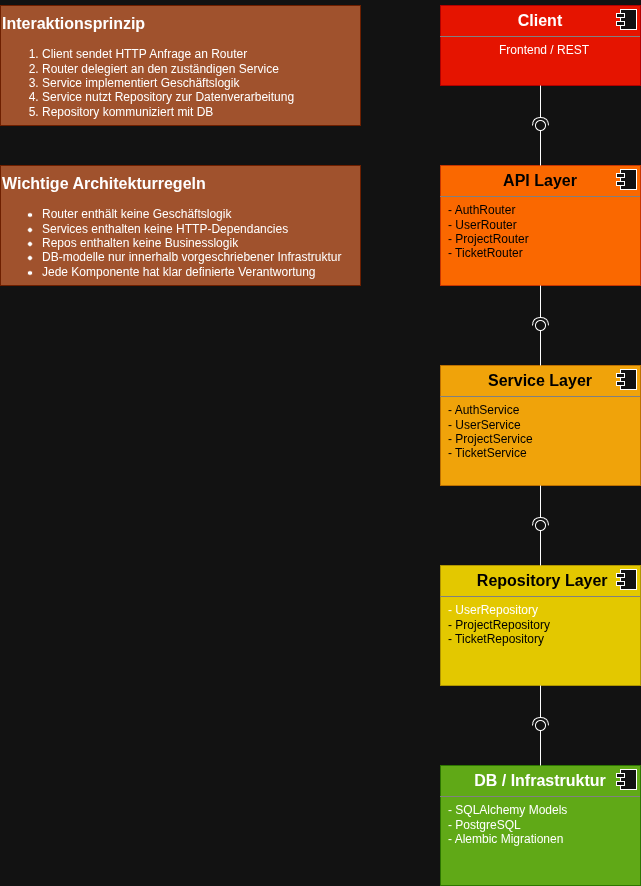

The diagram above was exported from draw.io. Its source (the exported page's mxGraphModel, read from the mxfile embedded in the PNG):
<mxGraphModel dx="1678" dy="988" grid="1" gridSize="10" guides="1" tooltips="1" connect="1" arrows="1" fold="1" page="1" pageScale="1" pageWidth="827" pageHeight="1169" math="0" shadow="0">
  <root>
    <mxCell id="0" />
    <mxCell id="1" parent="0" />
    <mxCell id="RRyIs05DNhQXFqDyClG--1" value="&lt;p style=&quot;margin:0px;margin-top:6px;text-align:center;&quot;&gt;&lt;b&gt;&lt;font style=&quot;font-size: 16px;&quot;&gt;Client&lt;/font&gt;&lt;/b&gt;&lt;/p&gt;&lt;hr size=&quot;1&quot; style=&quot;border-style:solid;&quot;&gt;&lt;p style=&quot;text-align: center; margin: 0px 0px 0px 8px;&quot;&gt;Frontend / REST&lt;/p&gt;" style="align=left;overflow=fill;html=1;dropTarget=0;whiteSpace=wrap;fillColor=#e51400;fontColor=#ffffff;strokeColor=#B20000;" vertex="1" parent="1">
      <mxGeometry x="480" y="40" width="200" height="80" as="geometry" />
    </mxCell>
    <mxCell id="RRyIs05DNhQXFqDyClG--2" value="" style="shape=component;jettyWidth=8;jettyHeight=4;" vertex="1" parent="RRyIs05DNhQXFqDyClG--1">
      <mxGeometry x="1" width="20" height="20" relative="1" as="geometry">
        <mxPoint x="-24" y="4" as="offset" />
      </mxGeometry>
    </mxCell>
    <mxCell id="RRyIs05DNhQXFqDyClG--5" value="&lt;p style=&quot;margin:0px;margin-top:6px;text-align:center;&quot;&gt;&lt;b&gt;&lt;font style=&quot;font-size: 16px;&quot;&gt;API Layer&lt;/font&gt;&lt;/b&gt;&lt;/p&gt;&lt;hr size=&quot;1&quot; style=&quot;border-style:solid;&quot;&gt;&lt;p style=&quot;margin: 0px 0px 0px 8px;&quot;&gt;- AuthRouter&lt;/p&gt;&lt;p style=&quot;margin: 0px 0px 0px 8px;&quot;&gt;- UserRouter&lt;/p&gt;&lt;p style=&quot;margin: 0px 0px 0px 8px;&quot;&gt;- ProjectRouter&lt;/p&gt;&lt;p style=&quot;margin: 0px 0px 0px 8px;&quot;&gt;- TicketRouter&lt;/p&gt;" style="align=left;overflow=fill;html=1;dropTarget=0;whiteSpace=wrap;fillColor=#fa6800;fontColor=#000000;strokeColor=#C73500;" vertex="1" parent="1">
      <mxGeometry x="480" y="200" width="200" height="120" as="geometry" />
    </mxCell>
    <mxCell id="RRyIs05DNhQXFqDyClG--6" value="" style="shape=component;jettyWidth=8;jettyHeight=4;" vertex="1" parent="RRyIs05DNhQXFqDyClG--5">
      <mxGeometry x="1" width="20" height="20" relative="1" as="geometry">
        <mxPoint x="-24" y="4" as="offset" />
      </mxGeometry>
    </mxCell>
    <mxCell id="RRyIs05DNhQXFqDyClG--7" value="&lt;p style=&quot;margin:0px;margin-top:6px;text-align:center;&quot;&gt;&lt;span style=&quot;font-size: 16px;&quot;&gt;&lt;b&gt;Service Layer&lt;/b&gt;&lt;/span&gt;&lt;/p&gt;&lt;hr size=&quot;1&quot; style=&quot;border-style:solid;&quot;&gt;&lt;p style=&quot;margin: 0px 0px 0px 8px;&quot;&gt;- AuthService&lt;/p&gt;&lt;p style=&quot;margin: 0px 0px 0px 8px;&quot;&gt;- UserService&lt;/p&gt;&lt;p style=&quot;margin: 0px 0px 0px 8px;&quot;&gt;- ProjectService&lt;/p&gt;&lt;p style=&quot;margin: 0px 0px 0px 8px;&quot;&gt;- TicketService&lt;/p&gt;" style="align=left;overflow=fill;html=1;dropTarget=0;whiteSpace=wrap;fillColor=#f0a30a;fontColor=#000000;strokeColor=#BD7000;" vertex="1" parent="1">
      <mxGeometry x="480" y="400" width="200" height="120" as="geometry" />
    </mxCell>
    <mxCell id="RRyIs05DNhQXFqDyClG--8" value="" style="shape=component;jettyWidth=8;jettyHeight=4;" vertex="1" parent="RRyIs05DNhQXFqDyClG--7">
      <mxGeometry x="1" width="20" height="20" relative="1" as="geometry">
        <mxPoint x="-24" y="4" as="offset" />
      </mxGeometry>
    </mxCell>
    <mxCell id="RRyIs05DNhQXFqDyClG--9" value="" style="rounded=0;orthogonalLoop=1;jettySize=auto;html=1;endArrow=halfCircle;endFill=0;endSize=6;strokeWidth=1;sketch=0;" edge="1" parent="1" source="RRyIs05DNhQXFqDyClG--5">
      <mxGeometry relative="1" as="geometry">
        <mxPoint x="350" y="605" as="sourcePoint" />
        <mxPoint x="580" y="360" as="targetPoint" />
      </mxGeometry>
    </mxCell>
    <mxCell id="RRyIs05DNhQXFqDyClG--10" value="" style="rounded=0;orthogonalLoop=1;jettySize=auto;html=1;endArrow=oval;endFill=0;sketch=0;sourcePerimeterSpacing=0;targetPerimeterSpacing=0;endSize=10;" edge="1" parent="1" source="RRyIs05DNhQXFqDyClG--7">
      <mxGeometry relative="1" as="geometry">
        <mxPoint x="310" y="605" as="sourcePoint" />
        <mxPoint x="580" y="360" as="targetPoint" />
      </mxGeometry>
    </mxCell>
    <mxCell id="RRyIs05DNhQXFqDyClG--11" value="" style="ellipse;whiteSpace=wrap;html=1;align=center;aspect=fixed;fillColor=none;strokeColor=none;resizable=0;perimeter=centerPerimeter;rotatable=0;allowArrows=0;points=[];outlineConnect=1;" vertex="1" parent="1">
      <mxGeometry x="325" y="600" width="10" height="10" as="geometry" />
    </mxCell>
    <mxCell id="RRyIs05DNhQXFqDyClG--12" value="&lt;p style=&quot;margin:0px;margin-top:6px;text-align:center;&quot;&gt;&lt;b&gt;&lt;font style=&quot;font-size: 16px;&quot;&gt;&amp;nbsp;Repository Layer&lt;/font&gt;&lt;/b&gt;&lt;/p&gt;&lt;hr size=&quot;1&quot; style=&quot;border-style:solid;&quot;&gt;&lt;p style=&quot;margin: 0px 0px 0px 8px;&quot;&gt;&lt;span style=&quot;background-color: transparent; color: light-dark(rgb(0, 0, 0), rgb(255, 255, 255));&quot;&gt;- UserRepository&lt;/span&gt;&lt;/p&gt;&lt;p style=&quot;margin: 0px 0px 0px 8px;&quot;&gt;- ProjectRepository&lt;/p&gt;&lt;p style=&quot;margin: 0px 0px 0px 8px;&quot;&gt;- TicketRepository&lt;/p&gt;" style="align=left;overflow=fill;html=1;dropTarget=0;whiteSpace=wrap;fillColor=#e3c800;fontColor=#000000;strokeColor=#B09500;" vertex="1" parent="1">
      <mxGeometry x="480" y="600" width="200" height="120" as="geometry" />
    </mxCell>
    <mxCell id="RRyIs05DNhQXFqDyClG--13" value="" style="shape=component;jettyWidth=8;jettyHeight=4;" vertex="1" parent="RRyIs05DNhQXFqDyClG--12">
      <mxGeometry x="1" width="20" height="20" relative="1" as="geometry">
        <mxPoint x="-24" y="4" as="offset" />
      </mxGeometry>
    </mxCell>
    <mxCell id="RRyIs05DNhQXFqDyClG--14" value="" style="rounded=0;orthogonalLoop=1;jettySize=auto;html=1;endArrow=halfCircle;endFill=0;endSize=6;strokeWidth=1;sketch=0;exitX=0.5;exitY=1;exitDx=0;exitDy=0;" edge="1" parent="1" source="RRyIs05DNhQXFqDyClG--7">
      <mxGeometry relative="1" as="geometry">
        <mxPoint x="350" y="575" as="sourcePoint" />
        <mxPoint x="580" y="560" as="targetPoint" />
      </mxGeometry>
    </mxCell>
    <mxCell id="RRyIs05DNhQXFqDyClG--15" value="" style="rounded=0;orthogonalLoop=1;jettySize=auto;html=1;endArrow=oval;endFill=0;sketch=0;sourcePerimeterSpacing=0;targetPerimeterSpacing=0;endSize=10;exitX=0.5;exitY=0;exitDx=0;exitDy=0;" edge="1" parent="1" source="RRyIs05DNhQXFqDyClG--12">
      <mxGeometry relative="1" as="geometry">
        <mxPoint x="310" y="575" as="sourcePoint" />
        <mxPoint x="580" y="560" as="targetPoint" />
      </mxGeometry>
    </mxCell>
    <mxCell id="RRyIs05DNhQXFqDyClG--16" value="" style="ellipse;whiteSpace=wrap;html=1;align=center;aspect=fixed;fillColor=none;strokeColor=none;resizable=0;perimeter=centerPerimeter;rotatable=0;allowArrows=0;points=[];outlineConnect=1;" vertex="1" parent="1">
      <mxGeometry x="325" y="570" width="10" height="10" as="geometry" />
    </mxCell>
    <mxCell id="RRyIs05DNhQXFqDyClG--17" value="&lt;p style=&quot;margin:0px;margin-top:6px;text-align:center;&quot;&gt;&lt;span style=&quot;font-size: 16px;&quot;&gt;&lt;b&gt;DB / Infrastruktur&lt;/b&gt;&lt;/span&gt;&lt;/p&gt;&lt;hr size=&quot;1&quot; style=&quot;border-style:solid;&quot;&gt;&lt;p style=&quot;margin: 0px 0px 0px 8px;&quot;&gt;- SQLAlchemy Models&lt;/p&gt;&lt;p style=&quot;margin: 0px 0px 0px 8px;&quot;&gt;- PostgreSQL&lt;/p&gt;&lt;p style=&quot;margin: 0px 0px 0px 8px;&quot;&gt;- Alembic Migrationen&lt;/p&gt;" style="align=left;overflow=fill;html=1;dropTarget=0;whiteSpace=wrap;fillColor=#60a917;fontColor=#ffffff;strokeColor=#2D7600;" vertex="1" parent="1">
      <mxGeometry x="480" y="800" width="200" height="120" as="geometry" />
    </mxCell>
    <mxCell id="RRyIs05DNhQXFqDyClG--18" value="" style="shape=component;jettyWidth=8;jettyHeight=4;" vertex="1" parent="RRyIs05DNhQXFqDyClG--17">
      <mxGeometry x="1" width="20" height="20" relative="1" as="geometry">
        <mxPoint x="-24" y="4" as="offset" />
      </mxGeometry>
    </mxCell>
    <mxCell id="RRyIs05DNhQXFqDyClG--19" value="" style="rounded=0;orthogonalLoop=1;jettySize=auto;html=1;endArrow=oval;endFill=0;sketch=0;sourcePerimeterSpacing=0;targetPerimeterSpacing=0;endSize=10;exitX=0.5;exitY=0;exitDx=0;exitDy=0;" edge="1" parent="1" source="RRyIs05DNhQXFqDyClG--17">
      <mxGeometry relative="1" as="geometry">
        <mxPoint x="600" y="610" as="sourcePoint" />
        <mxPoint x="580" y="760" as="targetPoint" />
      </mxGeometry>
    </mxCell>
    <mxCell id="RRyIs05DNhQXFqDyClG--20" value="" style="rounded=0;orthogonalLoop=1;jettySize=auto;html=1;endArrow=halfCircle;endFill=0;endSize=6;strokeWidth=1;sketch=0;exitX=0.5;exitY=1;exitDx=0;exitDy=0;" edge="1" parent="1" source="RRyIs05DNhQXFqDyClG--12">
      <mxGeometry relative="1" as="geometry">
        <mxPoint x="570" y="550" as="sourcePoint" />
        <mxPoint x="580" y="760" as="targetPoint" />
      </mxGeometry>
    </mxCell>
    <mxCell id="RRyIs05DNhQXFqDyClG--21" value="&lt;h3 data-start=&quot;2070&quot; data-end=&quot;2093&quot;&gt;&lt;font style=&quot;font-size: 16px;&quot;&gt;Interaktionsprinzip&lt;/font&gt;&lt;/h3&gt;&lt;div&gt;&lt;ol&gt;&lt;li&gt;Client sendet HTTP Anfrage an Router&lt;/li&gt;&lt;li&gt;Router delegiert an den zuständigen Service&lt;/li&gt;&lt;li&gt;Service implementiert Geschäftslogik&lt;/li&gt;&lt;li&gt;Service nutzt Repository zur Datenverarbeitung&lt;/li&gt;&lt;li&gt;Repository kommuniziert mit DB&lt;/li&gt;&lt;/ol&gt;&lt;/div&gt;" style="text;html=1;whiteSpace=wrap;strokeColor=#6D1F00;fillColor=#a0522d;align=left;verticalAlign=middle;rounded=0;fontColor=#ffffff;" vertex="1" parent="1">
      <mxGeometry x="40" y="40" width="360" height="120" as="geometry" />
    </mxCell>
    <mxCell id="RRyIs05DNhQXFqDyClG--22" value="&lt;h3 data-start=&quot;2070&quot; data-end=&quot;2093&quot;&gt;&lt;span style=&quot;font-size: 16px;&quot;&gt;Wichtige Architekturregeln&lt;/span&gt;&lt;/h3&gt;&lt;div&gt;&lt;ul&gt;&lt;li&gt;&lt;font&gt;Router enthält keine Geschäftslogik&lt;/font&gt;&lt;/li&gt;&lt;li&gt;&lt;font&gt;Services enthalten keine HTTP-Dependancies&lt;/font&gt;&lt;/li&gt;&lt;li&gt;&lt;font&gt;Repos enthalten keine Businesslogik&lt;/font&gt;&lt;/li&gt;&lt;li&gt;&lt;font&gt;DB-modelle nur innerhalb vorgeschriebener Infrastruktur&lt;/font&gt;&lt;/li&gt;&lt;li&gt;&lt;font&gt;Jede Komponente hat klar definierte Verantwortung&lt;/font&gt;&lt;/li&gt;&lt;/ul&gt;&lt;/div&gt;" style="text;html=1;whiteSpace=wrap;strokeColor=#6D1F00;fillColor=#a0522d;align=left;verticalAlign=middle;rounded=0;fontColor=#ffffff;" vertex="1" parent="1">
      <mxGeometry x="40" y="200" width="360" height="120" as="geometry" />
    </mxCell>
    <mxCell id="RRyIs05DNhQXFqDyClG--23" value="" style="rounded=0;orthogonalLoop=1;jettySize=auto;html=1;endArrow=halfCircle;endFill=0;endSize=6;strokeWidth=1;sketch=0;" edge="1" parent="1" source="RRyIs05DNhQXFqDyClG--1">
      <mxGeometry relative="1" as="geometry">
        <mxPoint x="559.58" y="-90" as="sourcePoint" />
        <mxPoint x="580" y="160" as="targetPoint" />
      </mxGeometry>
    </mxCell>
    <mxCell id="RRyIs05DNhQXFqDyClG--25" value="" style="rounded=0;orthogonalLoop=1;jettySize=auto;html=1;endArrow=oval;endFill=0;sketch=0;sourcePerimeterSpacing=0;targetPerimeterSpacing=0;endSize=10;" edge="1" parent="1" source="RRyIs05DNhQXFqDyClG--5">
      <mxGeometry relative="1" as="geometry">
        <mxPoint x="590" y="410" as="sourcePoint" />
        <mxPoint x="580" y="160" as="targetPoint" />
      </mxGeometry>
    </mxCell>
  </root>
</mxGraphModel>